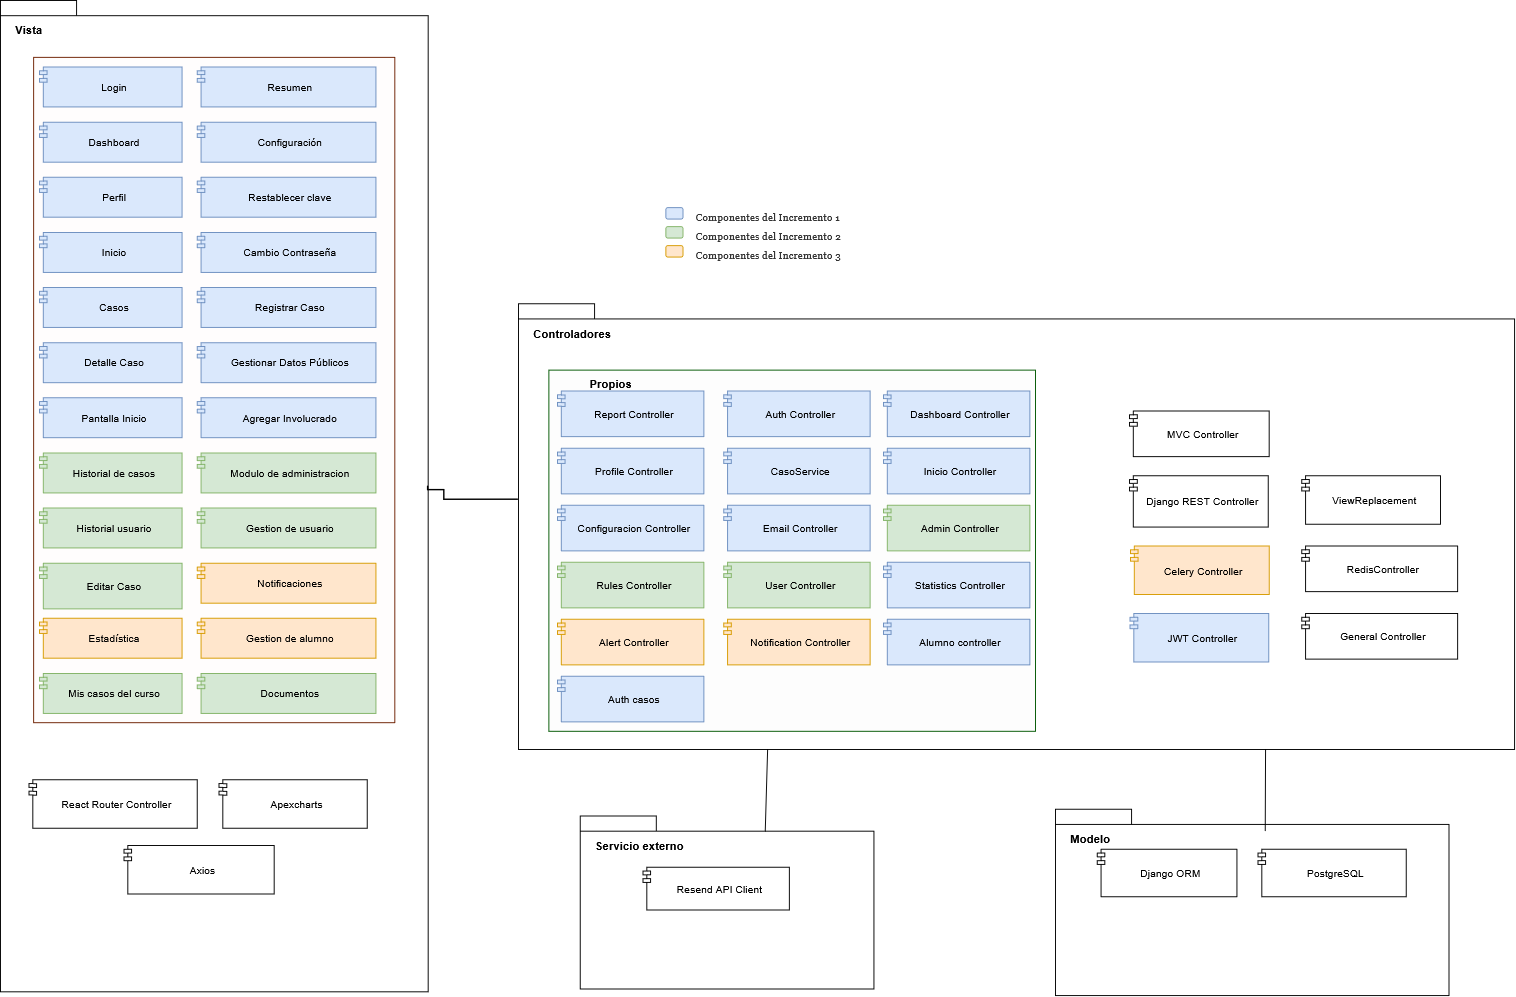

The diagram above was exported from draw.io. Its source (the exported page's mxGraphModel, read from the mxfile embedded in the PNG):
<mxGraphModel dx="2094" dy="2059" grid="1" gridSize="10" guides="1" tooltips="1" connect="1" arrows="1" fold="1" page="1" pageScale="1" pageWidth="1654" pageHeight="992" math="0" shadow="0">
  <root>
    <mxCell id="0" />
    <mxCell id="1" parent="0" />
    <mxCell id="pkg_vista" parent="1" style="shape=folder;fontStyle=1;tabWidth=80;tabHeight=16;tabPosition=left;html=1;whiteSpace=wrap;fillColor=#ffffff;strokeColor=#000000;fontColor=#000000;fontSize=12;verticalAlign=top;align=left;spacingLeft=14;spacingTop=18;container=1;collapsible=0;recursiveResize=0;" value="Vista" vertex="1">
      <mxGeometry height="1043" width="450" x="20" y="-88" as="geometry" />
    </mxCell>
    <mxCell id="c20" parent="pkg_vista" style="shape=module;jettyWidth=8;jettyHeight=4;html=1;whiteSpace=wrap;fontSize=11;fillColor=#ffffff;strokeColor=#000000;fontColor=#000000;align=center;spacingLeft=8;" value="React Router Controller" vertex="1">
      <mxGeometry height="51" width="177" x="30" y="820" as="geometry" />
    </mxCell>
    <mxCell id="c21" parent="pkg_vista" style="shape=module;jettyWidth=8;jettyHeight=4;html=1;whiteSpace=wrap;fontSize=11;fillColor=#ffffff;strokeColor=#000000;fontColor=#000000;align=center;spacingLeft=8;" value="Apexcharts" vertex="1">
      <mxGeometry height="51" width="156" x="230" y="820" as="geometry" />
    </mxCell>
    <mxCell id="reg_marron" parent="pkg_vista" style="rounded=0;html=1;whiteSpace=wrap;fillColor=#FFFDFD;strokeColor=#6D1F00;container=1;collapsible=0;recursiveResize=0;" value="" vertex="1">
      <mxGeometry height="700" width="380" x="35" y="60" as="geometry" />
    </mxCell>
    <mxCell id="c8" parent="reg_marron" style="shape=module;jettyWidth=8;jettyHeight=4;html=1;whiteSpace=wrap;fontSize=11;fillColor=#dae8fc;strokeColor=#6c8ebf;align=center;spacingLeft=8;" value="Detalle Caso" vertex="1">
      <mxGeometry height="42" width="150" x="6" y="300" as="geometry" />
    </mxCell>
    <mxCell id="c12" parent="reg_marron" style="shape=module;jettyWidth=8;jettyHeight=4;html=1;whiteSpace=wrap;fontSize=11;fillColor=#dae8fc;strokeColor=#6c8ebf;align=center;spacingLeft=8;" value="Configuración" vertex="1">
      <mxGeometry height="42" width="188" x="172" y="68" as="geometry" />
    </mxCell>
    <mxCell id="c14" parent="reg_marron" style="shape=module;jettyWidth=8;jettyHeight=4;html=1;whiteSpace=wrap;fontSize=11;fillColor=#dae8fc;strokeColor=#6c8ebf;align=center;spacingLeft=8;" value="Restablecer clave" vertex="1">
      <mxGeometry height="42" width="188" x="172" y="126" as="geometry" />
    </mxCell>
    <mxCell id="c17" parent="reg_marron" style="shape=module;jettyWidth=8;jettyHeight=4;html=1;whiteSpace=wrap;fontSize=11;fillColor=#dae8fc;strokeColor=#6c8ebf;align=center;spacingLeft=8;" value="Registrar Caso" vertex="1">
      <mxGeometry height="42" width="188" x="172" y="242" as="geometry" />
    </mxCell>
    <mxCell id="c0" parent="reg_marron" style="shape=module;jettyWidth=8;jettyHeight=4;html=1;whiteSpace=wrap;fontSize=11;fillColor=#dae8fc;strokeColor=#6c8ebf;align=center;spacingLeft=8;" value="Login" vertex="1">
      <mxGeometry height="42" width="150" x="6" y="10" as="geometry" />
    </mxCell>
    <mxCell id="c1" parent="reg_marron" style="shape=module;jettyWidth=8;jettyHeight=4;html=1;whiteSpace=wrap;fontSize=11;fillColor=#d5e8d4;strokeColor=#82b366;align=center;spacingLeft=8;" value="Historial de casos" vertex="1">
      <mxGeometry height="42" width="150" x="6" y="416" as="geometry" />
    </mxCell>
    <mxCell id="cons-mis" parent="reg_marron" style="shape=module;jettyWidth=8;jettyHeight=4;html=1;whiteSpace=wrap;fontSize=11;fillColor=#d5e8d4;strokeColor=#82b366;align=center;spacingLeft=8;" value="Mis casos del curso" vertex="1">
      <mxGeometry height="42" width="150" x="6" y="648" as="geometry" />
    </mxCell>
    <mxCell id="c2" parent="reg_marron" style="shape=module;jettyWidth=8;jettyHeight=4;html=1;whiteSpace=wrap;fontSize=11;fillColor=#dae8fc;strokeColor=#6c8ebf;align=center;spacingLeft=8;" value="Perfil" vertex="1">
      <mxGeometry height="42" width="150" x="6" y="126" as="geometry" />
    </mxCell>
    <mxCell id="c3" parent="reg_marron" style="shape=module;jettyWidth=8;jettyHeight=4;html=1;whiteSpace=wrap;fontSize=11;fillColor=#ffe6cc;strokeColor=#d79b00;align=center;spacingLeft=8;" value="Notificaciones" vertex="1">
      <mxGeometry height="42" width="188" x="172" y="532" as="geometry" />
    </mxCell>
    <mxCell id="c4" parent="reg_marron" style="shape=module;jettyWidth=8;jettyHeight=4;html=1;whiteSpace=wrap;fontSize=11;fillColor=#ffe6cc;strokeColor=#d79b00;align=center;spacingLeft=8;" value="Gestion de alumno" vertex="1">
      <mxGeometry height="42" width="188" x="172" y="590" as="geometry" />
    </mxCell>
    <mxCell id="c5" parent="reg_marron" style="shape=module;jettyWidth=8;jettyHeight=4;html=1;whiteSpace=wrap;fontSize=11;fillColor=#dae8fc;strokeColor=#6c8ebf;align=center;spacingLeft=8;" value="Inicio" vertex="1">
      <mxGeometry height="42" width="150" x="6" y="184" as="geometry" />
    </mxCell>
    <mxCell id="c6" parent="reg_marron" style="shape=module;jettyWidth=8;jettyHeight=4;html=1;whiteSpace=wrap;fontSize=11;fillColor=#dae8fc;strokeColor=#6c8ebf;align=center;spacingLeft=8;" value="Casos" vertex="1">
      <mxGeometry height="42" width="150" x="6" y="242" as="geometry" />
    </mxCell>
    <mxCell id="c7" parent="reg_marron" style="shape=module;jettyWidth=8;jettyHeight=4;html=1;whiteSpace=wrap;fontSize=11;fillColor=#d5e8d4;strokeColor=#82b366;align=center;spacingLeft=8;" value="Historial usuario" vertex="1">
      <mxGeometry height="42" width="150" x="6" y="474" as="geometry" />
    </mxCell>
    <mxCell id="c9" parent="reg_marron" style="shape=module;jettyWidth=8;jettyHeight=4;html=1;whiteSpace=wrap;fontSize=11;fillColor=#dae8fc;strokeColor=#6c8ebf;align=center;spacingLeft=8;" value="Pantalla Inicio" vertex="1">
      <mxGeometry height="42" width="150" x="6" y="358" as="geometry" />
    </mxCell>
    <mxCell id="c10" parent="reg_marron" style="shape=module;jettyWidth=8;jettyHeight=4;html=1;whiteSpace=wrap;fontSize=11;fillColor=#dae8fc;strokeColor=#6c8ebf;align=center;spacingLeft=8;" value="Resumen" vertex="1">
      <mxGeometry height="42" width="188" x="172" y="10" as="geometry" />
    </mxCell>
    <mxCell id="c11" parent="reg_marron" style="shape=module;jettyWidth=8;jettyHeight=4;html=1;whiteSpace=wrap;fontSize=11;fillColor=#dae8fc;strokeColor=#6c8ebf;align=center;spacingLeft=8;" value="Dashboard" vertex="1">
      <mxGeometry height="42" width="150" x="6" y="68" as="geometry" />
    </mxCell>
    <mxCell id="c13" parent="reg_marron" style="shape=module;jettyWidth=8;jettyHeight=4;html=1;whiteSpace=wrap;fontSize=11;fillColor=#ffe6cc;strokeColor=#d79b00;align=center;spacingLeft=8;" value="Estadística" vertex="1">
      <mxGeometry height="42" width="150" x="6" y="590" as="geometry" />
    </mxCell>
    <mxCell id="c15" parent="reg_marron" style="shape=module;jettyWidth=8;jettyHeight=4;html=1;whiteSpace=wrap;fontSize=11;fillColor=#dae8fc;strokeColor=#6c8ebf;align=center;spacingLeft=8;" value="Cambio Contraseña" vertex="1">
      <mxGeometry height="42" width="188" x="172" y="184" as="geometry" />
    </mxCell>
    <mxCell id="c16" parent="reg_marron" style="shape=module;jettyWidth=8;jettyHeight=4;html=1;whiteSpace=wrap;fontSize=11;fillColor=#d5e8d4;strokeColor=#82b366;align=center;spacingLeft=8;" value="Modulo de administracion" vertex="1">
      <mxGeometry height="42" width="188" x="172" y="416" as="geometry" />
    </mxCell>
    <mxCell id="c18" parent="reg_marron" style="shape=module;jettyWidth=8;jettyHeight=4;html=1;whiteSpace=wrap;fontSize=11;fillColor=#dae8fc;strokeColor=#6c8ebf;align=center;spacingLeft=8;" value="Gestionar Datos Públicos" vertex="1">
      <mxGeometry height="42" width="188" x="172" y="300" as="geometry" />
    </mxCell>
    <mxCell id="c19" parent="reg_marron" style="shape=module;jettyWidth=8;jettyHeight=4;html=1;whiteSpace=wrap;fontSize=11;fillColor=#d5e8d4;strokeColor=#82b366;align=center;spacingLeft=8;" value="Gestion de usuario" vertex="1">
      <mxGeometry height="42" width="188" x="172" y="474" as="geometry" />
    </mxCell>
    <mxCell id="cons-doc" parent="reg_marron" style="shape=module;jettyWidth=8;jettyHeight=4;html=1;whiteSpace=wrap;fontSize=11;fillColor=#d5e8d4;strokeColor=#82b366;align=center;spacingLeft=8;" value="Documentos" vertex="1">
      <mxGeometry height="42" width="188" x="172" y="648" as="geometry" />
    </mxCell>
    <mxCell id="kj1hQ42JWl-NrYC2gJll-3" parent="reg_marron" style="shape=module;jettyWidth=8;jettyHeight=4;html=1;whiteSpace=wrap;fontSize=11;fillColor=#d5e8d4;strokeColor=#82b366;align=center;spacingLeft=8;" value="Editar Caso" vertex="1">
      <mxGeometry height="48" width="150" x="6" y="532" as="geometry" />
    </mxCell>
    <mxCell id="kj1hQ42JWl-NrYC2gJll-2" parent="reg_marron" style="shape=module;jettyWidth=8;jettyHeight=4;html=1;whiteSpace=wrap;fontSize=11;fillColor=#dae8fc;strokeColor=#6c8ebf;align=center;spacingLeft=8;" value="Agregar Involucrado" vertex="1">
      <mxGeometry height="42" width="188" x="172" y="358" as="geometry" />
    </mxCell>
    <mxCell id="c22" parent="pkg_vista" style="shape=module;jettyWidth=8;jettyHeight=4;html=1;whiteSpace=wrap;fontSize=11;fillColor=#ffffff;strokeColor=#000000;fontColor=#000000;align=center;spacingLeft=8;" value="Axios" vertex="1">
      <mxGeometry height="51" width="158" x="130" y="889" as="geometry" />
    </mxCell>
    <mxCell id="pkg_ctrl" parent="1" style="shape=folder;fontStyle=1;tabWidth=80;tabHeight=16;tabPosition=left;html=1;whiteSpace=wrap;fillColor=#ffffff;strokeColor=#000000;fontColor=#000000;fontSize=12;verticalAlign=top;align=left;spacingLeft=14;spacingTop=18;container=1;collapsible=0;recursiveResize=0;" value="Controladores" vertex="1">
      <mxGeometry height="469" width="1048" x="565" y="231" as="geometry" />
    </mxCell>
    <mxCell id="reg_verde" parent="pkg_ctrl" style="rounded=0;html=1;whiteSpace=wrap;fillColor=#FDFDFD;strokeColor=#005700;container=1;collapsible=0;recursiveResize=0;" value="" vertex="1">
      <mxGeometry height="380" width="512" x="32" y="70" as="geometry" />
    </mxCell>
    <mxCell id="c24" parent="reg_verde" style="shape=module;jettyWidth=8;jettyHeight=4;html=1;whiteSpace=wrap;fontSize=11;fillColor=#dae8fc;strokeColor=#6c8ebf;align=center;spacingLeft=8;" value="Auth Controller" vertex="1">
      <mxGeometry height="48" width="154" x="184" y="22" as="geometry" />
    </mxCell>
    <mxCell id="c23" parent="reg_verde" style="shape=module;jettyWidth=8;jettyHeight=4;html=1;whiteSpace=wrap;fontSize=11;fillColor=#dae8fc;strokeColor=#6c8ebf;align=center;spacingLeft=8;" value="Auth casos" vertex="1">
      <mxGeometry height="48" width="154" x="9" y="322" as="geometry" />
    </mxCell>
    <mxCell id="c25" parent="reg_verde" style="shape=module;jettyWidth=8;jettyHeight=4;html=1;whiteSpace=wrap;fontSize=11;fillColor=#dae8fc;strokeColor=#6c8ebf;align=center;spacingLeft=8;" value="Dashboard Controller" vertex="1">
      <mxGeometry height="48" width="154" x="352" y="22" as="geometry" />
    </mxCell>
    <mxCell id="c26" parent="reg_verde" style="shape=module;jettyWidth=8;jettyHeight=4;html=1;whiteSpace=wrap;fontSize=11;fillColor=#ffe6cc;strokeColor=#d79b00;align=center;spacingLeft=8;" value="Notification Controller" vertex="1">
      <mxGeometry height="48" width="154" x="184" y="262" as="geometry" />
    </mxCell>
    <mxCell id="c27" parent="reg_verde" style="shape=module;jettyWidth=8;jettyHeight=4;html=1;whiteSpace=wrap;fontSize=11;fillColor=#dae8fc;strokeColor=#6c8ebf;align=center;spacingLeft=8;" value="Alumno controller" vertex="1">
      <mxGeometry height="48" width="154" x="352" y="262" as="geometry" />
    </mxCell>
    <mxCell id="c28" parent="reg_verde" style="shape=module;jettyWidth=8;jettyHeight=4;html=1;whiteSpace=wrap;fontSize=11;fillColor=#dae8fc;strokeColor=#6c8ebf;align=center;spacingLeft=8;" value="Email Controller" vertex="1">
      <mxGeometry height="48" width="154" x="184" y="142" as="geometry" />
    </mxCell>
    <mxCell id="c29" parent="reg_verde" style="shape=module;jettyWidth=8;jettyHeight=4;html=1;whiteSpace=wrap;fontSize=11;fillColor=#d5e8d4;strokeColor=#82b366;align=center;spacingLeft=8;" value="Admin Controller" vertex="1">
      <mxGeometry height="48" width="154" x="352" y="142" as="geometry" />
    </mxCell>
    <mxCell id="c30" parent="reg_verde" style="shape=module;jettyWidth=8;jettyHeight=4;html=1;whiteSpace=wrap;fontSize=11;fillColor=#dae8fc;strokeColor=#6c8ebf;align=center;spacingLeft=8;" value="Statistics Controller" vertex="1">
      <mxGeometry height="48" width="154" x="352" y="202" as="geometry" />
    </mxCell>
    <mxCell id="c31" parent="reg_verde" style="shape=module;jettyWidth=8;jettyHeight=4;html=1;whiteSpace=wrap;fontSize=11;fillColor=#d5e8d4;strokeColor=#82b366;align=center;spacingLeft=8;" value="User Controller" vertex="1">
      <mxGeometry height="48" width="154" x="184" y="202" as="geometry" />
    </mxCell>
    <mxCell id="c32" parent="reg_verde" style="shape=module;jettyWidth=8;jettyHeight=4;html=1;whiteSpace=wrap;fontSize=11;fillColor=#dae8fc;strokeColor=#6c8ebf;align=center;spacingLeft=8;" value="Profile Controller" vertex="1">
      <mxGeometry height="48" width="154" x="9" y="82" as="geometry" />
    </mxCell>
    <mxCell id="c33" parent="reg_verde" style="shape=module;jettyWidth=8;jettyHeight=4;html=1;whiteSpace=wrap;fontSize=11;fillColor=#dae8fc;strokeColor=#6c8ebf;align=center;spacingLeft=8;" value="Inicio Controller" vertex="1">
      <mxGeometry height="48" width="154" x="352" y="82" as="geometry" />
    </mxCell>
    <mxCell id="c34" parent="reg_verde" style="shape=module;jettyWidth=8;jettyHeight=4;html=1;whiteSpace=wrap;fontSize=11;fillColor=#dae8fc;strokeColor=#6c8ebf;align=center;spacingLeft=8;" value="Report Controller" vertex="1">
      <mxGeometry height="48" width="154" x="9" y="22" as="geometry" />
    </mxCell>
    <mxCell id="c35" parent="reg_verde" style="shape=module;jettyWidth=8;jettyHeight=4;html=1;whiteSpace=wrap;fontSize=11;fillColor=#d5e8d4;strokeColor=#82b366;align=center;spacingLeft=8;" value="Rules Controller" vertex="1">
      <mxGeometry height="48" width="154" x="9" y="202" as="geometry" />
    </mxCell>
    <mxCell id="c36" parent="reg_verde" style="shape=module;jettyWidth=8;jettyHeight=4;html=1;whiteSpace=wrap;fontSize=11;fillColor=#ffe6cc;strokeColor=#d79b00;align=center;spacingLeft=8;" value="Alert Controller" vertex="1">
      <mxGeometry height="48" width="154" x="9" y="262" as="geometry" />
    </mxCell>
    <mxCell id="c37" parent="reg_verde" style="shape=module;jettyWidth=8;jettyHeight=4;html=1;whiteSpace=wrap;fontSize=11;fillColor=#dae8fc;strokeColor=#6c8ebf;align=center;spacingLeft=8;" value="CasoService" vertex="1">
      <mxGeometry height="48" width="154" x="184" y="82" as="geometry" />
    </mxCell>
    <mxCell id="c38" parent="reg_verde" style="shape=module;jettyWidth=8;jettyHeight=4;html=1;whiteSpace=wrap;fontSize=11;fillColor=#dae8fc;strokeColor=#6c8ebf;align=center;spacingLeft=8;" value="Configuracion Controller" vertex="1">
      <mxGeometry height="48" width="154" x="9" y="142" as="geometry" />
    </mxCell>
    <mxCell id="c39" parent="pkg_ctrl" style="shape=module;jettyWidth=8;jettyHeight=4;html=1;whiteSpace=wrap;fontSize=11;fillColor=#ffe6cc;strokeColor=#d79b00;align=center;spacingLeft=8;" value="Celery Controller" vertex="1">
      <mxGeometry height="51" width="146" x="644" y="255" as="geometry" />
    </mxCell>
    <mxCell id="c43" parent="pkg_ctrl" style="shape=module;jettyWidth=8;jettyHeight=4;html=1;whiteSpace=wrap;fontSize=11;fillColor=#ffffff;strokeColor=#000000;fontColor=#000000;align=center;spacingLeft=8;" value="RedisController" vertex="1">
      <mxGeometry height="48" width="164" x="824" y="255" as="geometry" />
    </mxCell>
    <mxCell id="c40" parent="pkg_ctrl" style="shape=module;jettyWidth=8;jettyHeight=4;html=1;whiteSpace=wrap;fontSize=11;fillColor=#dae8fc;strokeColor=#6c8ebf;align=center;spacingLeft=8;" value="JWT Controller" vertex="1">
      <mxGeometry height="51" width="146" x="643.5" y="326" as="geometry" />
    </mxCell>
    <mxCell id="c44" parent="pkg_ctrl" style="shape=module;jettyWidth=8;jettyHeight=4;html=1;whiteSpace=wrap;fontSize=11;fillColor=#ffffff;strokeColor=#000000;fontColor=#000000;align=center;spacingLeft=8;" value="General Controller" vertex="1">
      <mxGeometry height="48" width="164" x="824" y="326" as="geometry" />
    </mxCell>
    <mxCell id="c41" parent="pkg_ctrl" style="shape=module;jettyWidth=8;jettyHeight=4;html=1;whiteSpace=wrap;fontSize=11;fillColor=#ffffff;strokeColor=#000000;fontColor=#000000;align=center;spacingLeft=8;" value="Django REST Controller" vertex="1">
      <mxGeometry height="54" width="146" x="643" y="181" as="geometry" />
    </mxCell>
    <mxCell id="c42" parent="pkg_ctrl" style="shape=module;jettyWidth=8;jettyHeight=4;html=1;whiteSpace=wrap;fontSize=11;fillColor=#ffffff;strokeColor=#000000;fontColor=#000000;align=center;spacingLeft=8;" value="ViewReplacement" vertex="1">
      <mxGeometry height="51" width="146" x="824" y="181" as="geometry" />
    </mxCell>
    <mxCell id="c45" parent="pkg_ctrl" style="shape=module;jettyWidth=8;jettyHeight=4;html=1;whiteSpace=wrap;fontSize=11;fillColor=#ffffff;strokeColor=#000000;fontColor=#000000;align=center;spacingLeft=8;" value="MVC Controller" vertex="1">
      <mxGeometry height="48" width="147" x="643" y="113" as="geometry" />
    </mxCell>
    <mxCell id="qWq7tt75eM-KyC6Onxw3-1" parent="pkg_ctrl" style="text;html=1;whiteSpace=wrap;strokeColor=none;fillColor=none;align=center;verticalAlign=middle;rounded=0;" value="&lt;b&gt;Propios&lt;/b&gt;" vertex="1">
      <mxGeometry height="30" width="85" x="55" y="70" as="geometry" />
    </mxCell>
    <mxCell id="pkg_externo" parent="1" style="shape=folder;fontStyle=1;tabWidth=80;tabHeight=16;tabPosition=left;html=1;whiteSpace=wrap;fillColor=#ffffff;strokeColor=#000000;fontColor=#000000;fontSize=12;verticalAlign=top;align=left;spacingLeft=14;spacingTop=18;container=1;collapsible=0;recursiveResize=0;" value="Servicio externo" vertex="1">
      <mxGeometry height="182" width="309" x="630" y="770" as="geometry" />
    </mxCell>
    <mxCell id="c46" parent="pkg_externo" style="shape=module;jettyWidth=8;jettyHeight=4;html=1;whiteSpace=wrap;fontSize=11;fillColor=#ffffff;strokeColor=#000000;fontColor=#000000;align=center;spacingLeft=8;" value="Resend API Client" vertex="1">
      <mxGeometry height="45" width="154" x="66" y="54" as="geometry" />
    </mxCell>
    <mxCell id="pkg_modelo" parent="1" style="shape=folder;fontStyle=1;tabWidth=80;tabHeight=16;tabPosition=left;html=1;whiteSpace=wrap;fillColor=#ffffff;strokeColor=#000000;fontColor=#000000;fontSize=12;verticalAlign=top;align=left;spacingLeft=14;spacingTop=18;container=1;collapsible=0;recursiveResize=0;" value="Modelo" vertex="1">
      <mxGeometry height="196" width="414" x="1130" y="763" as="geometry" />
    </mxCell>
    <mxCell id="c47" parent="pkg_modelo" style="shape=module;jettyWidth=8;jettyHeight=4;html=1;whiteSpace=wrap;fontSize=11;fillColor=#ffffff;strokeColor=#000000;fontColor=#000000;align=center;spacingLeft=8;" value="Django ORM" vertex="1">
      <mxGeometry height="50" width="147" x="44" y="42" as="geometry" />
    </mxCell>
    <mxCell id="c48" parent="pkg_modelo" style="shape=module;jettyWidth=8;jettyHeight=4;html=1;whiteSpace=wrap;fontSize=11;fillColor=#ffffff;strokeColor=#000000;fontColor=#000000;align=center;spacingLeft=8;" value="PostgreSQL" vertex="1">
      <mxGeometry height="50" width="156" x="213" y="42" as="geometry" />
    </mxCell>
    <mxCell id="k0" edge="1" parent="1" source="pkg_vista" style="edgeStyle=orthogonalEdgeStyle;rounded=0;html=1;endArrow=none;strokeColor=#000000;strokeWidth=1.5;exitX=1;exitY=0.49;entryX=0;entryY=0.44;" target="pkg_ctrl">
      <mxGeometry relative="1" x="-0.0062" as="geometry">
        <Array as="points">
          <mxPoint x="487" y="427.3" />
        </Array>
      </mxGeometry>
    </mxCell>
    <mxCell id="H76H5NrxTky6XgoajnHC-1" edge="1" parent="1" source="pkg_ctrl" style="edgeStyle=none;curved=1;rounded=0;curveGeometry=1;orthogonalLoop=1;jettySize=auto;html=1;exitX=0.75;exitY=1;exitDx=0;exitDy=0;exitPerimeter=0;entryX=0.533;entryY=0.115;entryDx=0;entryDy=0;entryPerimeter=0;fontSize=12;defaultLabelBackgroundColor=page;labelPadding=0 4;startSize=8;endSize=8;endArrow=none;endFill=0;" target="pkg_modelo">
      <mxGeometry relative="1" as="geometry" />
    </mxCell>
    <mxCell id="H76H5NrxTky6XgoajnHC-2" edge="1" parent="1" source="pkg_ctrl" style="edgeStyle=none;curved=1;rounded=0;curveGeometry=1;orthogonalLoop=1;jettySize=auto;html=1;exitX=0.25;exitY=1;exitDx=0;exitDy=0;exitPerimeter=0;entryX=0.5;entryY=0;entryDx=40;entryDy=16;entryPerimeter=0;fontSize=12;defaultLabelBackgroundColor=page;labelPadding=0 4;startSize=8;endSize=8;endArrow=none;endFill=0;" target="pkg_externo">
      <mxGeometry relative="1" as="geometry" />
    </mxCell>
    <mxCell id="H76H5NrxTky6XgoajnHC-14" parent="1" style="text;html=1;align=left;verticalAlign=middle;fontFamily=Georgia;fontSize=11;fontColor=#333333;" value="Componentes del Incremento 1" vertex="1">
      <mxGeometry height="20" width="180" x="750" y="130" as="geometry" />
    </mxCell>
    <mxCell id="H76H5NrxTky6XgoajnHC-15" parent="1" style="text;html=1;align=left;verticalAlign=middle;fontFamily=Georgia;fontSize=11;fontColor=#333333;" value="Componentes del Incremento 2" vertex="1">
      <mxGeometry height="20" width="180" x="750" y="150" as="geometry" />
    </mxCell>
    <mxCell id="H76H5NrxTky6XgoajnHC-16" parent="1" style="text;html=1;align=left;verticalAlign=middle;fontFamily=Georgia;fontSize=11;fontColor=#333333;" value="Componentes del Incremento 3" vertex="1">
      <mxGeometry height="20" width="180" x="750" y="170" as="geometry" />
    </mxCell>
    <mxCell id="H76H5NrxTky6XgoajnHC-17" parent="1" style="rounded=1;arcSize=15;html=1;fillColor=#dae8fc;strokeColor=#6c8ebf;" value="" vertex="1">
      <mxGeometry height="12" width="18" x="720" y="130" as="geometry" />
    </mxCell>
    <mxCell id="H76H5NrxTky6XgoajnHC-18" parent="1" style="rounded=1;arcSize=15;html=1;fillColor=#d5e8d4;strokeColor=#82b366;" value="" vertex="1">
      <mxGeometry height="12" width="18" x="720" y="150" as="geometry" />
    </mxCell>
    <mxCell id="H76H5NrxTky6XgoajnHC-19" parent="1" style="rounded=1;arcSize=15;html=1;fillColor=#ffe6cc;strokeColor=#d79b00;" value="" vertex="1">
      <mxGeometry height="12" width="18" x="720" y="170" as="geometry" />
    </mxCell>
  </root>
</mxGraphModel>